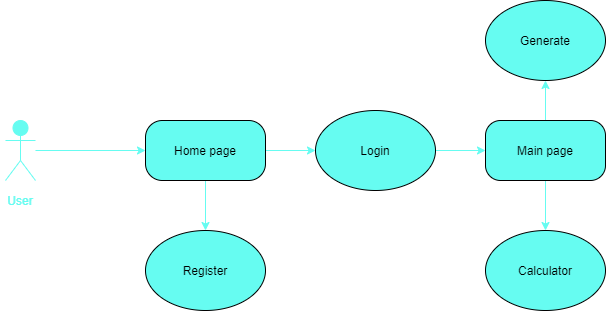

The diagram above was exported from draw.io. Its source (the exported page's mxGraphModel, read from the mxfile embedded in the PNG):
<mxGraphModel dx="868" dy="482" grid="1" gridSize="10" guides="1" tooltips="1" connect="1" arrows="1" fold="1" page="1" pageScale="1" pageWidth="1169" pageHeight="827" math="0" shadow="0">
  <root>
    <mxCell id="0" />
    <mxCell id="1" parent="0" />
    <mxCell id="cvASML8Muk7daHMMXxks-7" style="edgeStyle=orthogonalEdgeStyle;rounded=0;orthogonalLoop=1;jettySize=auto;html=1;entryX=0;entryY=0.5;entryDx=0;entryDy=0;fontColor=none;strokeColor=#66FCF1;" edge="1" parent="1" source="cvASML8Muk7daHMMXxks-1" target="cvASML8Muk7daHMMXxks-6">
      <mxGeometry relative="1" as="geometry" />
    </mxCell>
    <mxCell id="cvASML8Muk7daHMMXxks-1" value="Actor" style="shape=umlActor;verticalLabelPosition=bottom;verticalAlign=top;html=1;outlineConnect=0;noLabel=1;fontColor=#ffffff;fillColor=#66FCF1;strokeColor=#66FCF1;" vertex="1" parent="1">
      <mxGeometry x="15" y="220" width="30" height="60" as="geometry" />
    </mxCell>
    <mxCell id="cvASML8Muk7daHMMXxks-5" value="User" style="text;html=1;strokeColor=none;align=center;verticalAlign=middle;whiteSpace=wrap;rounded=0;fontColor=#66FCF1;" vertex="1" parent="1">
      <mxGeometry x="10" y="290" width="40" height="20" as="geometry" />
    </mxCell>
    <mxCell id="cvASML8Muk7daHMMXxks-9" style="edgeStyle=orthogonalEdgeStyle;rounded=0;orthogonalLoop=1;jettySize=auto;html=1;fontColor=none;strokeColor=#66FCF1;" edge="1" parent="1" source="cvASML8Muk7daHMMXxks-6">
      <mxGeometry relative="1" as="geometry">
        <mxPoint x="215" y="330" as="targetPoint" />
      </mxGeometry>
    </mxCell>
    <mxCell id="cvASML8Muk7daHMMXxks-11" style="edgeStyle=orthogonalEdgeStyle;rounded=0;orthogonalLoop=1;jettySize=auto;html=1;fontColor=none;strokeColor=#66FCF1;" edge="1" parent="1" source="cvASML8Muk7daHMMXxks-6">
      <mxGeometry relative="1" as="geometry">
        <mxPoint x="325" y="250" as="targetPoint" />
      </mxGeometry>
    </mxCell>
    <mxCell id="cvASML8Muk7daHMMXxks-6" value="Home page" style="rounded=1;whiteSpace=wrap;html=1;fontColor=none;arcSize=28;fillColor=#66FCF1;" vertex="1" parent="1">
      <mxGeometry x="155" y="220" width="120" height="60" as="geometry" />
    </mxCell>
    <mxCell id="cvASML8Muk7daHMMXxks-10" value="Register" style="ellipse;whiteSpace=wrap;html=1;fontColor=none;fillColor=#66FCF1;" vertex="1" parent="1">
      <mxGeometry x="155" y="330" width="120" height="80" as="geometry" />
    </mxCell>
    <mxCell id="cvASML8Muk7daHMMXxks-14" style="edgeStyle=orthogonalEdgeStyle;rounded=0;orthogonalLoop=1;jettySize=auto;html=1;entryX=0;entryY=0.5;entryDx=0;entryDy=0;fontColor=none;strokeColor=#66FCF1;" edge="1" parent="1" source="cvASML8Muk7daHMMXxks-12" target="cvASML8Muk7daHMMXxks-13">
      <mxGeometry relative="1" as="geometry" />
    </mxCell>
    <mxCell id="cvASML8Muk7daHMMXxks-12" value="Login" style="ellipse;whiteSpace=wrap;html=1;fontColor=none;fillColor=#66FCF1;" vertex="1" parent="1">
      <mxGeometry x="325" y="210" width="120" height="80" as="geometry" />
    </mxCell>
    <mxCell id="cvASML8Muk7daHMMXxks-15" style="edgeStyle=orthogonalEdgeStyle;rounded=0;orthogonalLoop=1;jettySize=auto;html=1;fontColor=none;strokeColor=#66FCF1;" edge="1" parent="1" source="cvASML8Muk7daHMMXxks-13" target="cvASML8Muk7daHMMXxks-16">
      <mxGeometry relative="1" as="geometry">
        <mxPoint x="555" y="180" as="targetPoint" />
      </mxGeometry>
    </mxCell>
    <mxCell id="cvASML8Muk7daHMMXxks-17" style="edgeStyle=orthogonalEdgeStyle;rounded=0;orthogonalLoop=1;jettySize=auto;html=1;fontColor=none;strokeColor=#66FCF1;" edge="1" parent="1" source="cvASML8Muk7daHMMXxks-13">
      <mxGeometry relative="1" as="geometry">
        <mxPoint x="555" y="330" as="targetPoint" />
      </mxGeometry>
    </mxCell>
    <mxCell id="cvASML8Muk7daHMMXxks-13" value="Main page" style="rounded=1;whiteSpace=wrap;html=1;fontColor=none;arcSize=25;fillColor=#66FCF1;" vertex="1" parent="1">
      <mxGeometry x="495" y="220" width="120" height="60" as="geometry" />
    </mxCell>
    <mxCell id="cvASML8Muk7daHMMXxks-16" value="Generate" style="ellipse;whiteSpace=wrap;html=1;fillColor=#66FCF1;" vertex="1" parent="1">
      <mxGeometry x="495" y="100" width="120" height="80" as="geometry" />
    </mxCell>
    <mxCell id="cvASML8Muk7daHMMXxks-18" value="Calculator" style="ellipse;whiteSpace=wrap;html=1;fontColor=none;fillColor=#66FCF1;" vertex="1" parent="1">
      <mxGeometry x="495" y="330" width="120" height="80" as="geometry" />
    </mxCell>
  </root>
</mxGraphModel>